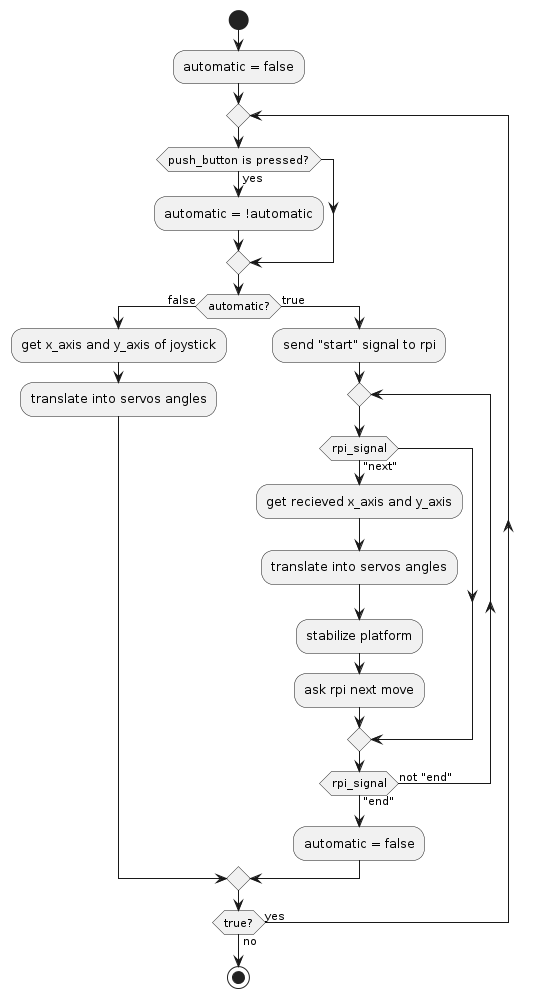

The diagram above was rendered by PlantUML. Its source (embedded in the PNG):
@startuml
start
:automatic = false;
repeat

  if (push_button is pressed?) then (yes)
      :automatic = !automatic;
  endif


  if (automatic?) then (false)
    :get x_axis and y_axis of joystick; 
    :translate into servos angles;
  else (true)
    
    :send "start" signal to rpi;
    repeat
      
      if (rpi_signal) then ("next")
        :get recieved x_axis and y_axis; 
        :translate into servos angles;
        :stabilize platform;
        :ask rpi next move;
      endif


    repeat while (rpi_signal) is (not "end") not ("end")
    
    :automatic = false;

  endif
  

repeat while (true?) is (yes) not (no)
stop
@enduml